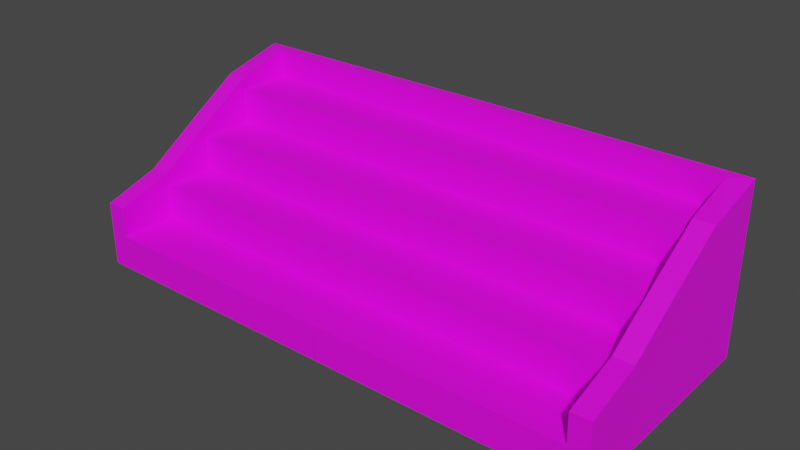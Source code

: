 # Source: Tribuna.blend  (saved by Blender 2.82.7; exported with 4.5.12 LTS)
import bpy
from mathutils import Matrix  # noqa: F401  (used for matrix-valued properties, if any)

bpy.ops.wm.read_factory_settings(use_empty=True)
scene = bpy.context.scene
scene.name = 'Scene'

# ---- collections
col_collection = bpy.data.collections.new('Collection'); scene.collection.children.link(col_collection)

# ---- images (referenced by path relative to the original .blend; pixels are not part of the script)
import os
ASSET_DIR = os.environ.get("B2B_ASSET_DIR", "")  # directory of the original .blend (textures are referenced by path, not embedded)
HERE = os.path.dirname(os.path.abspath(__file__))  # packed textures are extracted next to this script under _unpacked/

def load_image(name, relpath, width, height, colorspace="sRGB"):
    """Load a texture the original file referenced (path relative to the .blend, or extracted next to this script)."""
    p = next((c for c in (os.path.join(HERE, relpath), os.path.join(ASSET_DIR, relpath)) if relpath and os.path.exists(c)), "")
    if p:
        img = bpy.data.images.load(p, check_existing=True)
        img.name = name
    else:  # same state as the original file: an image datablock whose file is absent (Cycles renders it pink)
        img = bpy.data.images.new(name, width, height)
        img.source = "FILE"
        img.filepath = "//" + (relpath or name)
    img.colorspace_settings.name = colorspace
    return img
img_atlas_normal_png = load_image('Atlas Normal.png', 'Atlas Normal.png', 1024, 1024, 'sRGB')

# ---- materials (node trees are filled in below, after node groups)
mat_material_001 = bpy.data.materials.new('Material.001')
mat_material_001.use_transparent_shadow = False

# ---- material node trees
mat_material_001.use_nodes = True; mat_material_001.node_tree.nodes.clear()
_N = mat_material_001.node_tree.nodes; _L = mat_material_001.node_tree.links
n0 = _N.new('ShaderNodeOutputMaterial'); n0.name = 'Material Output'; n0.location = (300, 300)
n1 = _N.new('ShaderNodeBsdfPrincipled'); n1.name = 'Principled BSDF'; n1.location = (10, 300)
n1.distribution = 'GGX'
n1.subsurface_method = 'BURLEY'
n1.inputs[3].default_value = 1.45
n1.inputs[27].default_value = (0.0, 0.0, 0.0, 1.0)
n1.inputs[28].default_value = 1.0
n2 = _N.new('ShaderNodeTexImage'); n2.name = 'Image Texture'; n2.location = (-280, 270)
n2.image = img_atlas_normal_png
_L.new(n1.outputs[0], n0.inputs[0])
_L.new(n2.outputs[0], n1.inputs[0])
n0.is_active_output = True

# ---- world
world_world = bpy.data.worlds.new('World'); scene.world = world_world
world_world.use_nodes = True; world_world.node_tree.nodes.clear()
_N = world_world.node_tree.nodes; _L = world_world.node_tree.links
n0 = _N.new('ShaderNodeOutputWorld'); n0.name = 'World Output'; n0.location = (300, 300)
n1 = _N.new('ShaderNodeBackground'); n1.name = 'Background'; n1.location = (10, 300)
n1.inputs[0].default_value = (0.05088, 0.05088, 0.05088, 1.0)
_L.new(n1.outputs[0], n0.inputs[0])
n0.is_active_output = True
world_world.color = (0.05088, 0.05088, 0.05088)
world_world.use_sun_shadow = False
world_world.sun_shadow_jitter_overblur = 0.0

# ---- meshes
me_cube_001 = bpy.data.meshes.new('Cube.001')
me_cube_001.from_pydata([(-3.849, -2.28, -1.0), (-3.849, 1.0, -1.0), (-3.853, 1.001, 1.42), (-0.001662, -2.28, -1.0), (0.0, 1.0, -1.0), (-3.849, 0.07817, 1.185), (0.0, -1.484, -0.5), (-3.849, -0.7184, 0.6854), (-3.849, -1.484, 0.1854), (0.0, -2.28, -0.5), (-3.849, -2.28, -0.06457), (0.0, -1.484, 0.0), (0.0, -0.7184, 0.0), (0.0, -0.7184, 0.5), (0.0, 0.07817, 0.5), (-3.572, 0.07817, 1.0), (-3.572, -1.484, -0.5), (-3.572, -2.28, -0.5), (-3.572, -1.484, 0.0), (-3.572, -0.7184, 0.0), (-3.572, -0.7184, 0.5), (-3.572, 0.07817, 0.5), (-3.572, -1.484, 0.1854), (-3.572, -2.28, -0.06457), (-3.572, -0.7184, 0.6854), (-3.572, 0.07817, 1.185), (-3.572, 0.8376, 1.0), (-3.572, 0.8376, 1.41), (3.849, -2.28, -1.0), (3.849, 1.0, -1.0), (3.853, 1.001, 1.42), (0.0, 1.0, 1.428), (0.001662, -2.28, -1.0), (3.849, 0.07817, 1.185), (0.0, 0.07817, 1.0), (3.849, -0.7184, 0.6854), (3.849, -1.484, 0.1854), (3.849, -2.28, -0.06457), (3.572, 0.07817, 1.0), (3.572, -1.484, -0.5), (3.572, -2.28, -0.5), (3.572, -1.484, 0.0), (3.572, -0.7184, 0.0), (3.572, -0.7184, 0.5), (3.572, 0.07817, 0.5), (3.572, -1.484, 0.1854), (0.0, 0.8376, 1.0), (3.572, -2.28, -0.06457), (3.572, -0.7184, 0.6854), (3.572, 0.07817, 1.185), (3.572, 0.8376, 1.0), (3.572, 0.8376, 1.41), (0.0, 0.8376, 1.428)], [], [(1, 4, 3, 0), (0, 17, 10), (1, 2, 31, 4), (1, 8, 7), (1, 7, 5), (0, 10, 8, 1), (27, 2, 5, 25), (19, 18, 11, 12), (20, 19, 12, 13), (21, 20, 13, 14), (15, 21, 14, 34), (5, 7, 24, 25), (10, 17, 23), (22, 8, 10, 23), (11, 18, 16, 6), (3, 9, 17, 0), (6, 16, 17, 9), (46, 26, 15, 34), (7, 8, 22, 24), (20, 21, 25, 24), (17, 16, 22, 23), (15, 26, 27, 25), (18, 19, 24, 22), (31, 2, 27, 52), (1, 5, 2), (26, 46, 52, 27), (29, 28, 32, 4), (28, 37, 40), (29, 4, 31, 30), (29, 35, 36), (29, 33, 35), (28, 29, 36, 37), (51, 49, 33, 30), (42, 12, 11, 41), (43, 13, 12, 42), (44, 14, 13, 43), (38, 34, 14, 44), (33, 49, 48, 35), (37, 47, 40), (45, 47, 37, 36), (11, 6, 39, 41), (32, 28, 40, 9), (6, 9, 40, 39), (46, 34, 38, 50), (35, 48, 45, 36), (43, 48, 49, 44), (40, 47, 45, 39), (38, 49, 51, 50), (41, 45, 48, 42), (31, 52, 51, 30), (29, 30, 33), (50, 51, 52, 46)])
_uv = me_cube_001.uv_layers.new(name='UVMap')
_uv.uv.foreach_set('vector', [0.1346, 0.6875, 0.1875, 0.6875, 0.1875, 0.75, 0.1346, 0.75, 0.2156, 0.2832, 0.2225, 0.3453, 0.213, 0.3464, 0.523, 0.765, 0.5855, 0.765, 0.5855, 0.8179, 0.523, 0.8179, 0.5781, 0.8461, 0.573, 0.794, 0.6251, 0.7889, 0.6302, 0.841, 0.6251, 0.7889, 0.6772, 0.7838, 0.526, 0.8511, 0.5209, 0.799, 0.573, 0.794, 0.5781, 0.8461, 0.8654, 0.511, 0.875, 0.511, 0.875, 0.5625, 0.8654, 0.5625, 0.0, 0.0, 0.0, 0.0, 0.0, 0.0, 0.0, 0.0, 0.8477, 0.02734, 0.8477, 0.02734, 0.8477, 0.02734, 0.8477, 0.02734, 0.0, 0.0, 0.0, 0.0, 0.0, 0.0, 0.0, 0.0, 0.0, 0.0, 0.0, 0.0, 0.0, 0.0, 0.0, 0.0, 0.6789, 0.9901, 0.6261, 0.9945, 0.6602, 0.9448, 0.7129, 0.9917, 0.213, 0.3464, 0.2225, 0.3453, 0.2225, 0.3453, 0.7294, 0.9708, 0.7301, 0.9839, 0.5371, 0.9925, 0.5395, 0.9615, 0.0, 0.0, 0.0, 0.0, 0.0, 0.0, 0.0, 0.0, 0.8137, 0.002844, 0.8979, 0.002844, 0.8979, 0.07412, 0.8137, 0.07412, 0.0, 0.0, 0.0, 0.0, 0.0, 0.0, 0.0, 0.0, 0.1289, 0.02425, 0.1818, 0.02425, 0.1818, 0.07574, 0.1289, 0.07574, 0.6261, 0.9945, 0.5718, 0.9927, 0.5322, 0.9844, 0.6602, 0.9448, 0.7437, 0.939, 0.7407, 0.9902, 0.7129, 0.9917, 0.6602, 0.9448, 0.5333, 0.9219, 0.7379, 0.925, 0.7294, 0.9708, 0.5395, 0.9615, 0.8654, 0.5625, 0.8654, 0.511, 0.8654, 0.511, 0.8654, 0.5625, 0.5269, 0.959, 0.5854, 0.9404, 0.6602, 0.9448, 0.5322, 0.9844, 0.8125, 0.5, 0.8654, 0.5, 0.8654, 0.511, 0.8125, 0.511, 0.6823, 0.8359, 0.6772, 0.7838, 0.7201, 0.7796, 0.8654, 0.511, 0.8125, 0.511, 0.8125, 0.511, 0.8654, 0.511, 0.1346, 0.6875, 0.1346, 0.75, 0.1875, 0.75, 0.1875, 0.6875, 0.2156, 0.2832, 0.213, 0.3464, 0.2225, 0.3453, 0.523, 0.765, 0.523, 0.8179, 0.5855, 0.8179, 0.5855, 0.765, 0.6302, 0.841, 0.6251, 0.7889, 0.573, 0.794, 0.6823, 0.8359, 0.6772, 0.7838, 0.6251, 0.7889, 0.526, 0.8511, 0.5781, 0.8461, 0.573, 0.794, 0.5209, 0.799, 0.8654, 0.511, 0.8654, 0.5625, 0.875, 0.5625, 0.875, 0.511, 0.0, 0.0, 0.0, 0.0, 0.0, 0.0, 0.0, 0.0, 0.8477, 0.02734, 0.8477, 0.02734, 0.8477, 0.02734, 0.8477, 0.02734, 0.0, 0.0, 0.0, 0.0, 0.0, 0.0, 0.0, 0.0, 0.0, 0.0, 0.0, 0.0, 0.0, 0.0, 0.0, 0.0, 0.6789, 0.9901, 0.7129, 0.9917, 0.6602, 0.9448, 0.6261, 0.9945, 0.213, 0.3464, 0.2225, 0.3453, 0.2225, 0.3453, 0.7294, 0.9708, 0.5395, 0.9615, 0.5371, 0.9925, 0.7301, 0.9839, 0.0, 0.0, 0.0, 0.0, 0.0, 0.0, 0.0, 0.0, 0.8137, 0.002844, 0.8137, 0.07412, 0.8979, 0.07412, 0.8979, 0.002844, 0.0, 0.0, 0.0, 0.0, 0.0, 0.0, 0.0, 0.0, 0.1289, 0.02425, 0.1289, 0.07574, 0.1818, 0.07574, 0.1818, 0.02425, 0.6261, 0.9945, 0.6602, 0.9448, 0.5322, 0.9844, 0.5718, 0.9927, 0.7437, 0.939, 0.6602, 0.9448, 0.7129, 0.9917, 0.7407, 0.9902, 0.5333, 0.9219, 0.5395, 0.9615, 0.7294, 0.9708, 0.7379, 0.925, 0.8654, 0.5625, 0.8654, 0.5625, 0.8654, 0.511, 0.8654, 0.511, 0.5269, 0.959, 0.5322, 0.9844, 0.6602, 0.9448, 0.5854, 0.9404, 0.8125, 0.5, 0.8125, 0.511, 0.8654, 0.511, 0.8654, 0.5, 0.7252, 0.8317, 0.7201, 0.7796, 0.6772, 0.7838, 0.8654, 0.511, 0.8654, 0.511, 0.8125, 0.511, 0.8125, 0.511])
me_cube_001.materials.append(mat_material_001)
me_cube_001.use_remesh_fix_poles = True
me_cube_001.use_remesh_preserve_attributes = False
me_cube_001.use_mirror_vertex_groups = False
me_cube_001.update()

# ---- objects
ob_cube = bpy.data.objects.new('Cube', me_cube_001)

# ---- transforms, parenting, visibility, modifiers, constraints
ob_cube.location = (0.0, 0.0, 0.0)
ob_cube.lineart.crease_threshold = 0.0

# ---- collection membership
col_collection.objects.link(ob_cube)

# ---- scene / render settings (as saved in the file)
scene.frame_start = 1; scene.frame_end = 250; scene.frame_set(41)
scene.render.engine = 'BLENDER_EEVEE_NEXT'
scene.cycles.use_denoising = False
scene.cycles.samples = 128
scene.cycles.sampling_pattern = 'TABULATED_SOBOL'
scene.cycles.use_adaptive_sampling = False
scene.cycles.use_light_tree = False
scene.view_settings.view_transform = 'Filmic'
bpy.context.view_layer.update()

# ---- added for rendering (the .blend has no active camera and no usable light): camera, sun
cam_auto = bpy.data.cameras.new('AutoCamera')
cam_auto.lens = 50.0
cam_auto.sensor_width = 36.0
cam_auto.clip_end = 1000.0
ob_auto_camera = bpy.data.objects.new('AutoCamera', cam_auto)
scene.collection.objects.link(ob_auto_camera)
ob_auto_camera.location = (8.06852, -10.3218, 6.6688)
ob_auto_camera.rotation_euler = (1.09748, -7.21219e-08, 0.694738)
scene.camera = ob_auto_camera
light_auto_sun = bpy.data.lights.new('AutoSun', 'SUN')
light_auto_sun.energy = 3.0
light_auto_sun.angle = 0.0523599
ob_auto_sun = bpy.data.objects.new('AutoSun', light_auto_sun)
scene.collection.objects.link(ob_auto_sun)
ob_auto_sun.rotation_euler = (0.872665, 0.174533, 0.523599)
bpy.context.view_layer.update()
